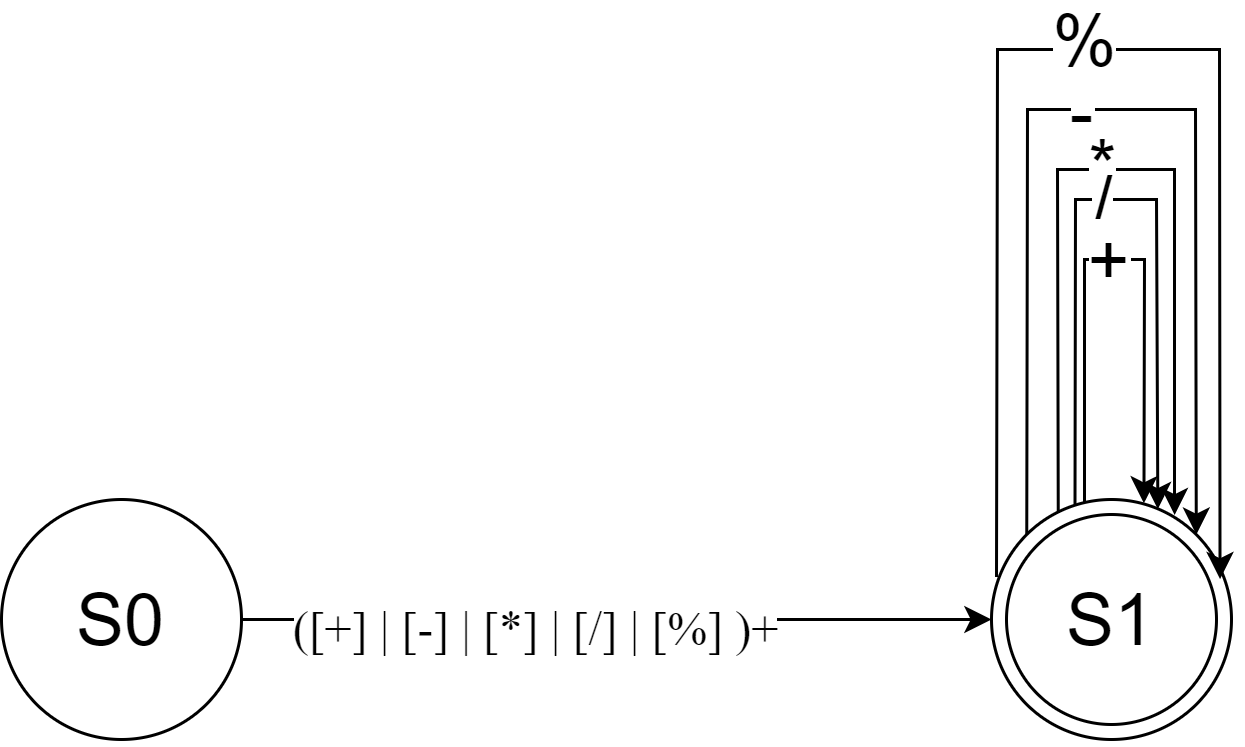

The diagram above was exported from draw.io. Its source (the exported page's mxGraphModel, read from the mxfile embedded in the PNG):
<mxGraphModel dx="599" dy="310" grid="1" gridSize="10" guides="1" tooltips="1" connect="1" arrows="1" fold="1" page="1" pageScale="1" pageWidth="827" pageHeight="1169" math="0" shadow="0">
  <root>
    <mxCell id="0" />
    <mxCell id="1" parent="0" />
    <mxCell id="RXk4jvfqLuiToP8iVo1A-137" style="edgeStyle=none;rounded=0;orthogonalLoop=1;jettySize=auto;html=1;exitX=1;exitY=0.5;exitDx=0;exitDy=0;entryX=0;entryY=0.5;entryDx=0;entryDy=0;fontSize=24;" edge="1" parent="1" source="RXk4jvfqLuiToP8iVo1A-133" target="RXk4jvfqLuiToP8iVo1A-134">
      <mxGeometry relative="1" as="geometry" />
    </mxCell>
    <mxCell id="RXk4jvfqLuiToP8iVo1A-138" value="&lt;p class=&quot;MsoNormal&quot; style=&quot;text-align: justify ; line-height: 150%&quot;&gt;&lt;span lang=&quot;ES&quot; style=&quot;font-size: 12.0pt ; line-height: 150% ; font-family: &amp;#34;times new roman&amp;#34; , serif&quot;&gt;([+] | [-] | [*] | [/] | [%] )+&lt;/span&gt;&lt;/p&gt;" style="edgeLabel;html=1;align=center;verticalAlign=middle;resizable=0;points=[];fontSize=24;" vertex="1" connectable="0" parent="RXk4jvfqLuiToP8iVo1A-137">
      <mxGeometry x="-0.2236" relative="1" as="geometry">
        <mxPoint as="offset" />
      </mxGeometry>
    </mxCell>
    <mxCell id="RXk4jvfqLuiToP8iVo1A-133" value="S0" style="ellipse;whiteSpace=wrap;html=1;aspect=fixed;fontSize=24;" vertex="1" parent="1">
      <mxGeometry x="50" y="400" width="80" height="80" as="geometry" />
    </mxCell>
    <mxCell id="RXk4jvfqLuiToP8iVo1A-134" value="" style="ellipse;whiteSpace=wrap;html=1;aspect=fixed;fontSize=24;" vertex="1" parent="1">
      <mxGeometry x="380" y="400" width="80" height="80" as="geometry" />
    </mxCell>
    <mxCell id="RXk4jvfqLuiToP8iVo1A-135" value="S1" style="ellipse;whiteSpace=wrap;html=1;aspect=fixed;fontSize=24;" vertex="1" parent="1">
      <mxGeometry x="385" y="405" width="70" height="70" as="geometry" />
    </mxCell>
    <mxCell id="RXk4jvfqLuiToP8iVo1A-139" value="" style="endArrow=classic;html=1;rounded=0;fontSize=24;exitX=0.021;exitY=0.323;exitDx=0;exitDy=0;exitPerimeter=0;entryX=1.017;entryY=0.308;entryDx=0;entryDy=0;entryPerimeter=0;" edge="1" parent="1" source="RXk4jvfqLuiToP8iVo1A-134" target="RXk4jvfqLuiToP8iVo1A-135">
      <mxGeometry width="50" height="50" relative="1" as="geometry">
        <mxPoint x="300" y="430" as="sourcePoint" />
        <mxPoint x="350" y="380" as="targetPoint" />
        <Array as="points">
          <mxPoint x="382" y="250" />
          <mxPoint x="420" y="250" />
          <mxPoint x="456" y="250" />
        </Array>
      </mxGeometry>
    </mxCell>
    <mxCell id="RXk4jvfqLuiToP8iVo1A-140" value="%" style="edgeLabel;html=1;align=center;verticalAlign=middle;resizable=0;points=[];fontSize=24;" vertex="1" connectable="0" parent="RXk4jvfqLuiToP8iVo1A-139">
      <mxGeometry x="-0.0408" y="3" relative="1" as="geometry">
        <mxPoint as="offset" />
      </mxGeometry>
    </mxCell>
    <mxCell id="RXk4jvfqLuiToP8iVo1A-141" value="" style="endArrow=classic;html=1;rounded=0;fontSize=24;exitX=0;exitY=0;exitDx=0;exitDy=0;entryX=1;entryY=0;entryDx=0;entryDy=0;" edge="1" parent="1" source="RXk4jvfqLuiToP8iVo1A-134" target="RXk4jvfqLuiToP8iVo1A-134">
      <mxGeometry width="50" height="50" relative="1" as="geometry">
        <mxPoint x="300" y="360" as="sourcePoint" />
        <mxPoint x="350" y="310" as="targetPoint" />
        <Array as="points">
          <mxPoint x="392" y="270" />
          <mxPoint x="420" y="270" />
          <mxPoint x="448" y="270" />
        </Array>
      </mxGeometry>
    </mxCell>
    <mxCell id="RXk4jvfqLuiToP8iVo1A-142" value="-" style="edgeLabel;html=1;align=center;verticalAlign=middle;resizable=0;points=[];fontSize=24;" vertex="1" connectable="0" parent="RXk4jvfqLuiToP8iVo1A-141">
      <mxGeometry x="-0.0599" y="-1" relative="1" as="geometry">
        <mxPoint as="offset" />
      </mxGeometry>
    </mxCell>
    <mxCell id="RXk4jvfqLuiToP8iVo1A-143" value="" style="endArrow=classic;html=1;rounded=0;fontSize=24;exitX=0.278;exitY=0.055;exitDx=0;exitDy=0;exitPerimeter=0;entryX=0.763;entryY=0.065;entryDx=0;entryDy=0;entryPerimeter=0;" edge="1" parent="1" source="RXk4jvfqLuiToP8iVo1A-134" target="RXk4jvfqLuiToP8iVo1A-134">
      <mxGeometry width="50" height="50" relative="1" as="geometry">
        <mxPoint x="320" y="380" as="sourcePoint" />
        <mxPoint x="370" y="330" as="targetPoint" />
        <Array as="points">
          <mxPoint x="402" y="290" />
          <mxPoint x="420" y="290" />
          <mxPoint x="441" y="290" />
        </Array>
      </mxGeometry>
    </mxCell>
    <mxCell id="RXk4jvfqLuiToP8iVo1A-144" value="*" style="edgeLabel;html=1;align=center;verticalAlign=middle;resizable=0;points=[];fontSize=24;" vertex="1" connectable="0" parent="RXk4jvfqLuiToP8iVo1A-143">
      <mxGeometry x="-0.0395" y="1" relative="1" as="geometry">
        <mxPoint as="offset" />
      </mxGeometry>
    </mxCell>
    <mxCell id="RXk4jvfqLuiToP8iVo1A-145" value="" style="endArrow=classic;html=1;rounded=0;fontSize=24;exitX=0.348;exitY=0.02;exitDx=0;exitDy=0;exitPerimeter=0;entryX=0.693;entryY=0.04;entryDx=0;entryDy=0;entryPerimeter=0;" edge="1" parent="1" source="RXk4jvfqLuiToP8iVo1A-134" target="RXk4jvfqLuiToP8iVo1A-134">
      <mxGeometry width="50" height="50" relative="1" as="geometry">
        <mxPoint x="320" y="380" as="sourcePoint" />
        <mxPoint x="370" y="330" as="targetPoint" />
        <Array as="points">
          <mxPoint x="408" y="300" />
          <mxPoint x="420" y="300" />
          <mxPoint x="435" y="300" />
        </Array>
      </mxGeometry>
    </mxCell>
    <mxCell id="RXk4jvfqLuiToP8iVo1A-146" value="/" style="edgeLabel;html=1;align=center;verticalAlign=middle;resizable=0;points=[];fontSize=24;" vertex="1" connectable="0" parent="RXk4jvfqLuiToP8iVo1A-145">
      <mxGeometry x="-0.0463" y="-1" relative="1" as="geometry">
        <mxPoint as="offset" />
      </mxGeometry>
    </mxCell>
    <mxCell id="RXk4jvfqLuiToP8iVo1A-147" value="" style="endArrow=classic;html=1;rounded=0;fontSize=24;exitX=0.388;exitY=0.01;exitDx=0;exitDy=0;exitPerimeter=0;entryX=0.635;entryY=0.016;entryDx=0;entryDy=0;entryPerimeter=0;" edge="1" parent="1" source="RXk4jvfqLuiToP8iVo1A-134" target="RXk4jvfqLuiToP8iVo1A-134">
      <mxGeometry width="50" height="50" relative="1" as="geometry">
        <mxPoint x="410" y="410" as="sourcePoint" />
        <mxPoint x="460" y="360" as="targetPoint" />
        <Array as="points">
          <mxPoint x="411" y="320" />
          <mxPoint x="420" y="320" />
          <mxPoint x="431" y="320" />
        </Array>
      </mxGeometry>
    </mxCell>
    <mxCell id="RXk4jvfqLuiToP8iVo1A-148" value="+" style="edgeLabel;html=1;align=center;verticalAlign=middle;resizable=0;points=[];fontSize=24;" vertex="1" connectable="0" parent="RXk4jvfqLuiToP8iVo1A-147">
      <mxGeometry x="-0.0326" relative="1" as="geometry">
        <mxPoint as="offset" />
      </mxGeometry>
    </mxCell>
  </root>
</mxGraphModel>